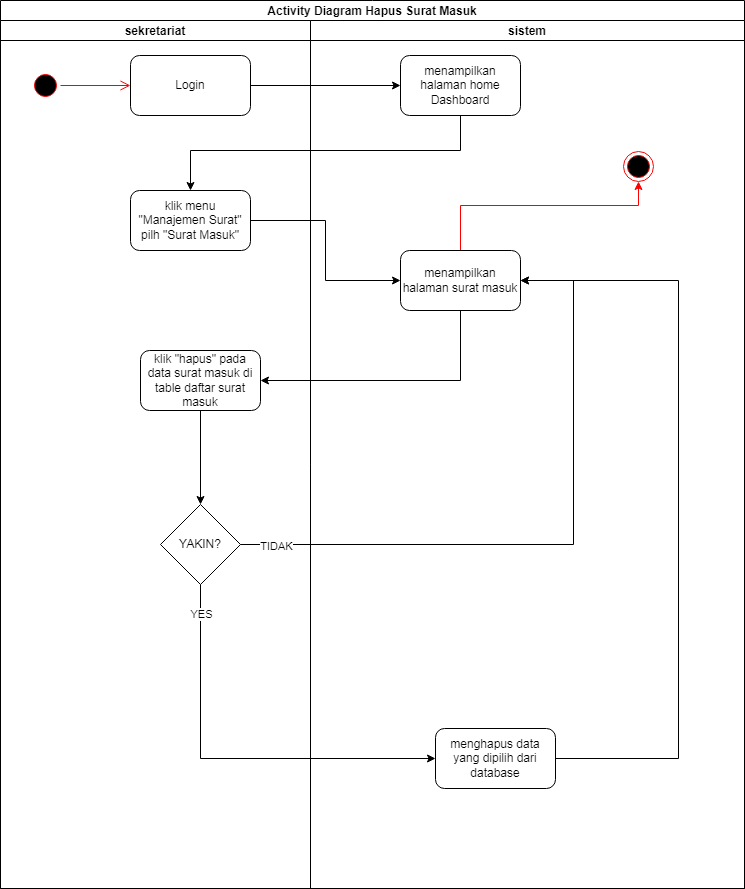

The diagram above was exported from draw.io. Its source (the exported page's mxGraphModel, read from the mxfile embedded in the PNG):
<mxGraphModel dx="1566" dy="702" grid="0" gridSize="10" guides="1" tooltips="1" connect="1" arrows="1" fold="1" page="1" pageScale="1" pageWidth="850" pageHeight="1100" math="0" shadow="0">
  <root>
    <mxCell id="0" />
    <mxCell id="1" parent="0" />
    <mxCell id="zX3Y3DrXwkuvrE14ESQo-2" value="Activity Diagram Hapus Surat Masuk" style="swimlane;childLayout=stackLayout;resizeParent=1;resizeParentMax=0;startSize=20;" parent="1" vertex="1">
      <mxGeometry x="130" y="40" width="744" height="888" as="geometry" />
    </mxCell>
    <mxCell id="zX3Y3DrXwkuvrE14ESQo-3" value="sekretariat" style="swimlane;startSize=20;" parent="zX3Y3DrXwkuvrE14ESQo-2" vertex="1">
      <mxGeometry y="20" width="310" height="868" as="geometry">
        <mxRectangle y="20" width="30" height="460" as="alternateBounds" />
      </mxGeometry>
    </mxCell>
    <mxCell id="zX3Y3DrXwkuvrE14ESQo-4" value="" style="ellipse;html=1;shape=startState;fillColor=#000000;strokeColor=#ff0000;" parent="zX3Y3DrXwkuvrE14ESQo-3" vertex="1">
      <mxGeometry x="30" y="50" width="30" height="30" as="geometry" />
    </mxCell>
    <mxCell id="zX3Y3DrXwkuvrE14ESQo-5" value="" style="edgeStyle=orthogonalEdgeStyle;html=1;verticalAlign=bottom;endArrow=open;endSize=8;strokeColor=#ff0000;rounded=0;" parent="zX3Y3DrXwkuvrE14ESQo-3" source="zX3Y3DrXwkuvrE14ESQo-4" edge="1">
      <mxGeometry relative="1" as="geometry">
        <mxPoint x="130" y="65" as="targetPoint" />
      </mxGeometry>
    </mxCell>
    <mxCell id="zX3Y3DrXwkuvrE14ESQo-6" value="Login" style="rounded=1;whiteSpace=wrap;html=1;" parent="zX3Y3DrXwkuvrE14ESQo-3" vertex="1">
      <mxGeometry x="130" y="35" width="120" height="60" as="geometry" />
    </mxCell>
    <mxCell id="zX3Y3DrXwkuvrE14ESQo-7" value="klik menu &quot;Manajemen Surat&quot; pilh &quot;Surat Masuk&quot;" style="rounded=1;whiteSpace=wrap;html=1;" parent="zX3Y3DrXwkuvrE14ESQo-3" vertex="1">
      <mxGeometry x="130" y="170" width="120" height="60" as="geometry" />
    </mxCell>
    <mxCell id="MhhmKwK66ZNqpnq-NYxZ-2" style="edgeStyle=orthogonalEdgeStyle;rounded=0;orthogonalLoop=1;jettySize=auto;html=1;entryX=0.5;entryY=0;entryDx=0;entryDy=0;strokeColor=#000000;" parent="zX3Y3DrXwkuvrE14ESQo-3" source="zX3Y3DrXwkuvrE14ESQo-8" target="zX3Y3DrXwkuvrE14ESQo-17" edge="1">
      <mxGeometry relative="1" as="geometry" />
    </mxCell>
    <mxCell id="zX3Y3DrXwkuvrE14ESQo-8" value="klik &quot;hapus&quot; pada data surat masuk di table daftar surat masuk" style="rounded=1;whiteSpace=wrap;html=1;" parent="zX3Y3DrXwkuvrE14ESQo-3" vertex="1">
      <mxGeometry x="140" y="330" width="120" height="60" as="geometry" />
    </mxCell>
    <mxCell id="zX3Y3DrXwkuvrE14ESQo-17" value="YAKIN?" style="rhombus;whiteSpace=wrap;html=1;" parent="zX3Y3DrXwkuvrE14ESQo-3" vertex="1">
      <mxGeometry x="160" y="484" width="80" height="80" as="geometry" />
    </mxCell>
    <mxCell id="zX3Y3DrXwkuvrE14ESQo-9" value="sistem" style="swimlane;startSize=20;" parent="zX3Y3DrXwkuvrE14ESQo-2" vertex="1">
      <mxGeometry x="310" y="20" width="434" height="868" as="geometry" />
    </mxCell>
    <mxCell id="zX3Y3DrXwkuvrE14ESQo-10" value="menampilkan halaman home Dashboard" style="rounded=1;whiteSpace=wrap;html=1;" parent="zX3Y3DrXwkuvrE14ESQo-9" vertex="1">
      <mxGeometry x="90" y="35" width="120" height="60" as="geometry" />
    </mxCell>
    <mxCell id="zX3Y3DrXwkuvrE14ESQo-11" style="edgeStyle=orthogonalEdgeStyle;rounded=0;orthogonalLoop=1;jettySize=auto;html=1;strokeColor=#FF0000;" parent="zX3Y3DrXwkuvrE14ESQo-9" source="zX3Y3DrXwkuvrE14ESQo-12" target="zX3Y3DrXwkuvrE14ESQo-20" edge="1">
      <mxGeometry relative="1" as="geometry">
        <Array as="points">
          <mxPoint x="150" y="185" />
          <mxPoint x="328" y="185" />
        </Array>
      </mxGeometry>
    </mxCell>
    <mxCell id="zX3Y3DrXwkuvrE14ESQo-12" value="menampilkan halaman surat masuk" style="rounded=1;whiteSpace=wrap;html=1;" parent="zX3Y3DrXwkuvrE14ESQo-9" vertex="1">
      <mxGeometry x="90" y="230" width="120" height="60" as="geometry" />
    </mxCell>
    <mxCell id="zX3Y3DrXwkuvrE14ESQo-18" style="edgeStyle=orthogonalEdgeStyle;rounded=0;orthogonalLoop=1;jettySize=auto;html=1;entryX=1;entryY=0.5;entryDx=0;entryDy=0;" parent="zX3Y3DrXwkuvrE14ESQo-9" source="zX3Y3DrXwkuvrE14ESQo-19" target="zX3Y3DrXwkuvrE14ESQo-12" edge="1">
      <mxGeometry relative="1" as="geometry">
        <Array as="points">
          <mxPoint x="368" y="738" />
          <mxPoint x="368" y="260" />
        </Array>
      </mxGeometry>
    </mxCell>
    <mxCell id="zX3Y3DrXwkuvrE14ESQo-19" value="menghapus data yang dipilih dari database" style="rounded=1;whiteSpace=wrap;html=1;" parent="zX3Y3DrXwkuvrE14ESQo-9" vertex="1">
      <mxGeometry x="125" y="708" width="120" height="60" as="geometry" />
    </mxCell>
    <mxCell id="zX3Y3DrXwkuvrE14ESQo-20" value="" style="ellipse;html=1;shape=endState;fillColor=#000000;strokeColor=#ff0000;" parent="zX3Y3DrXwkuvrE14ESQo-9" vertex="1">
      <mxGeometry x="313" y="131" width="30" height="30" as="geometry" />
    </mxCell>
    <mxCell id="zX3Y3DrXwkuvrE14ESQo-21" style="edgeStyle=orthogonalEdgeStyle;rounded=0;orthogonalLoop=1;jettySize=auto;html=1;entryX=0;entryY=0.5;entryDx=0;entryDy=0;" parent="zX3Y3DrXwkuvrE14ESQo-2" source="zX3Y3DrXwkuvrE14ESQo-6" target="zX3Y3DrXwkuvrE14ESQo-10" edge="1">
      <mxGeometry relative="1" as="geometry" />
    </mxCell>
    <mxCell id="zX3Y3DrXwkuvrE14ESQo-22" style="edgeStyle=orthogonalEdgeStyle;rounded=0;orthogonalLoop=1;jettySize=auto;html=1;entryX=0.5;entryY=0;entryDx=0;entryDy=0;" parent="zX3Y3DrXwkuvrE14ESQo-2" source="zX3Y3DrXwkuvrE14ESQo-10" target="zX3Y3DrXwkuvrE14ESQo-7" edge="1">
      <mxGeometry relative="1" as="geometry">
        <Array as="points">
          <mxPoint x="460" y="150" />
          <mxPoint x="190" y="150" />
        </Array>
      </mxGeometry>
    </mxCell>
    <mxCell id="zX3Y3DrXwkuvrE14ESQo-23" style="edgeStyle=orthogonalEdgeStyle;rounded=0;orthogonalLoop=1;jettySize=auto;html=1;entryX=0;entryY=0.5;entryDx=0;entryDy=0;" parent="zX3Y3DrXwkuvrE14ESQo-2" source="zX3Y3DrXwkuvrE14ESQo-7" target="zX3Y3DrXwkuvrE14ESQo-12" edge="1">
      <mxGeometry relative="1" as="geometry" />
    </mxCell>
    <mxCell id="zX3Y3DrXwkuvrE14ESQo-24" style="edgeStyle=orthogonalEdgeStyle;rounded=0;orthogonalLoop=1;jettySize=auto;html=1;entryX=1;entryY=0.5;entryDx=0;entryDy=0;" parent="zX3Y3DrXwkuvrE14ESQo-2" source="zX3Y3DrXwkuvrE14ESQo-12" target="zX3Y3DrXwkuvrE14ESQo-8" edge="1">
      <mxGeometry relative="1" as="geometry">
        <Array as="points">
          <mxPoint x="460" y="380" />
        </Array>
      </mxGeometry>
    </mxCell>
    <mxCell id="zX3Y3DrXwkuvrE14ESQo-13" style="edgeStyle=orthogonalEdgeStyle;rounded=0;orthogonalLoop=1;jettySize=auto;html=1;entryX=1;entryY=0.5;entryDx=0;entryDy=0;" parent="zX3Y3DrXwkuvrE14ESQo-2" edge="1">
      <mxGeometry relative="1" as="geometry">
        <Array as="points">
          <mxPoint x="573" y="544" />
          <mxPoint x="573" y="280" />
        </Array>
        <mxPoint x="240" y="544" as="sourcePoint" />
        <mxPoint x="520" y="280" as="targetPoint" />
      </mxGeometry>
    </mxCell>
    <mxCell id="MhhmKwK66ZNqpnq-NYxZ-4" value="TIDAK" style="edgeLabel;html=1;align=center;verticalAlign=middle;resizable=0;points=[];" parent="zX3Y3DrXwkuvrE14ESQo-13" vertex="1" connectable="0">
      <mxGeometry x="-0.8917" y="-1" relative="1" as="geometry">
        <mxPoint as="offset" />
      </mxGeometry>
    </mxCell>
    <mxCell id="MhhmKwK66ZNqpnq-NYxZ-1" style="edgeStyle=orthogonalEdgeStyle;rounded=0;orthogonalLoop=1;jettySize=auto;html=1;entryX=0;entryY=0.5;entryDx=0;entryDy=0;strokeColor=#000000;" parent="zX3Y3DrXwkuvrE14ESQo-2" source="zX3Y3DrXwkuvrE14ESQo-17" target="zX3Y3DrXwkuvrE14ESQo-19" edge="1">
      <mxGeometry relative="1" as="geometry">
        <Array as="points">
          <mxPoint x="200" y="758" />
        </Array>
      </mxGeometry>
    </mxCell>
    <mxCell id="MhhmKwK66ZNqpnq-NYxZ-3" value="YES" style="edgeLabel;html=1;align=center;verticalAlign=middle;resizable=0;points=[];" parent="MhhmKwK66ZNqpnq-NYxZ-1" vertex="1" connectable="0">
      <mxGeometry x="-0.0596" relative="1" as="geometry">
        <mxPoint x="-18" y="-145" as="offset" />
      </mxGeometry>
    </mxCell>
  </root>
</mxGraphModel>